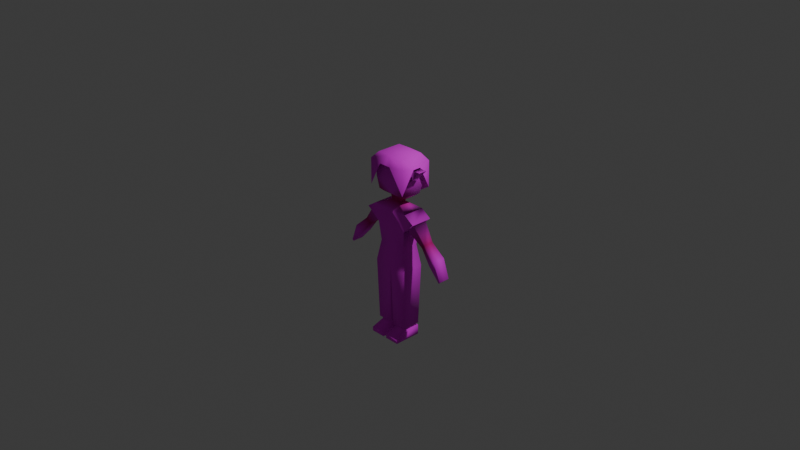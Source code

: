 # Source: ADVael.blend  (saved by Blender 5.0.119; exported with 4.5.12 LTS)
import bpy
from mathutils import Matrix  # noqa: F401  (used for matrix-valued properties, if any)

bpy.ops.wm.read_factory_settings(use_empty=True)
scene = bpy.context.scene
scene.name = 'Scene'

# ---- collections
col_collection = bpy.data.collections.new('Collection'); scene.collection.children.link(col_collection)

# ---- images (referenced by path relative to the original .blend; pixels are not part of the script)
import os
ASSET_DIR = os.environ.get("B2B_ASSET_DIR", "")  # directory of the original .blend (textures are referenced by path, not embedded)
HERE = os.path.dirname(os.path.abspath(__file__))  # packed textures are extracted next to this script under _unpacked/

def load_image(name, relpath, width, height, colorspace="sRGB"):
    """Load a texture the original file referenced (path relative to the .blend, or extracted next to this script)."""
    p = next((c for c in (os.path.join(HERE, relpath), os.path.join(ASSET_DIR, relpath)) if relpath and os.path.exists(c)), "")
    if p:
        img = bpy.data.images.load(p, check_existing=True)
        img.name = name
    else:  # same state as the original file: an image datablock whose file is absent (Cycles renders it pink)
        img = bpy.data.images.new(name, width, height)
        img.source = "FILE"
        img.filepath = "//" + (relpath or name)
    img.colorspace_settings.name = colorspace
    return img
img_vael_png = load_image('Vael.png', 'Vael.png', 1024, 1024, 'sRGB')

# ---- materials (node trees are filled in below, after node groups)
mat_material = bpy.data.materials.new('Material')
mat_material.alpha_threshold = 0.0
mat_material.use_backface_culling_lightprobe_volume = False
mat_material.roughness = 0.5
mat_material.line_color = (0.0, 0.0, 0.0, 1.0)

# ---- material node trees
mat_material.use_nodes = True; mat_material.node_tree.nodes.clear()
_N = mat_material.node_tree.nodes; _L = mat_material.node_tree.links
n0 = _N.new('ShaderNodeOutputMaterial'); n0.name = 'Material Output'; n0.location = (347, 255)
n1 = _N.new('ShaderNodeBsdfPrincipled'); n1.name = 'Principled BSDF'; n1.location = (45, 98)
n1.inputs[2].default_value = 1.0
n2 = _N.new('ShaderNodeTexImage'); n2.name = 'Image Texture'; n2.location = (-474, 217)
n2.image = img_vael_png
n3 = _N.new('ShaderNodeMix'); n3.name = 'Mix'; n3.location = (-158, 173)
n3.data_type = 'RGBA'
n3.blend_type = 'MULTIPLY'
n3.inputs[0].default_value = 1.0
n4 = _N.new('ShaderNodeVertexColor'); n4.name = 'Color Attribute'; n4.location = (-412, -108)
_L.new(n1.outputs[0], n0.inputs[0])
_L.new(n2.outputs[0], n3.inputs[6])
_L.new(n3.outputs[2], n1.inputs[0])
_L.new(n4.outputs[0], n3.inputs[7])
n0.is_active_output = True

# ---- world
world_world = bpy.data.worlds.new('World'); scene.world = world_world
world_world.use_nodes = True; world_world.node_tree.nodes.clear()
_N = world_world.node_tree.nodes; _L = world_world.node_tree.links
n0 = _N.new('ShaderNodeOutputWorld'); n0.name = 'World Output'; n0.location = (200, 100)
n1 = _N.new('ShaderNodeBackground'); n1.name = 'Background'; n1.location = (-200, 100)
n1.inputs[0].default_value = (0.05088, 0.05088, 0.05088, 1.0)
_L.new(n1.outputs[0], n0.inputs[0])
n0.is_active_output = True
world_world.color = (0.05088, 0.05088, 0.05088)
world_world.sun_shadow_jitter_overblur = 0.0

# ---- cameras
cam_camera = bpy.data.cameras.new('Camera')
cam_camera.clip_end = 100.0
cam_camera.ortho_scale = 7.314

# ---- lights
light_light = bpy.data.lights.new('Light', 'POINT')
light_light.energy = 1000.0
light_light.shadow_soft_size = 0.1

# ---- meshes
me_cube = bpy.data.meshes.new('Cube')
me_cube.from_pydata([(-0.8262, 0.4581, -1.969), (-0.7732, 0.6504, 1.889), (-0.7272, -0.5523, 1.881), (-0.7732, -0.1416, 1.889), (-0.7732, 0.2284, 1.889), (-0.6439, 0.3535, -1.04), (-0.6439, -0.3849, -1.04), (-0.559, 0.4897, 2.715), (-0.7732, 0.6504, 2.453), (-0.5353, -0.4082, 2.621), (-0.7272, -0.5523, 2.387), (-0.8462, 0.4695, 0.618), (-0.8462, -0.5009, 0.618), (-0.7732, -0.1416, 2.453), (-0.7732, 0.2284, 2.453), (-0.5657, 0.3085, 1.128), (-0.709, 0.4458, 1.249), (-0.5413, -0.3519, 1.2), (-0.6697, -0.4581, 1.309), (-0.2199, -0.1679, 0.8526), (-0.2199, 0.1364, 0.8526), (-0.5657, 0.1693, 1.128), (-0.5657, -0.2007, 1.128), (-0.2674, -0.2007, 1.128), (-0.2674, 0.1693, 1.128), (-0.2674, 0.3085, 1.128), (-0.2741, -0.3519, 1.2), (-0.8262, -0.4895, -1.969), (-0.8443, 0.285, -0.1172), (-0.8443, -0.3164, -0.1172), (-1.203, 0.3223, 0.2206), (-1.203, -0.3537, 0.2206), (-0.745, 0.4115, -0.2108), (-0.745, -0.4429, -0.2108), (-1.302, -0.5009, 0.3143), (-1.302, 0.4695, 0.3143), (-1.53, 0.1638, -0.7001), (-1.53, -0.1952, -0.7001), (-1.744, -0.2175, -0.4985), (-1.744, 0.1861, -0.4985), (-2.02, 0.2319, -1.3), (-2.02, -0.2634, -1.3), (-2.315, -0.2941, -1.022), (-2.315, 0.2627, -1.022), (-2.564, 0.2319, -1.878), (-2.564, -0.2634, -1.878), (-2.625, -0.2697, -1.82), (-2.625, 0.2383, -1.82), (0.0, -0.4895, -1.969), (0.0, 0.4581, -1.969), (-0.06714, -0.4125, -4.737), (-0.7591, -0.4125, -4.737), (-0.7591, 0.3811, -4.737), (-0.06714, 0.3811, -4.737), (-0.1561, 0.2921, -4.737), (-0.1561, -0.3235, -4.737), (-0.6701, -0.3235, -4.737), (-0.6701, 0.2921, -4.737), (-0.1561, -0.3235, -4.849), (-0.1561, 0.2921, -4.849), (-0.6701, 0.2921, -4.849), (-0.6701, -0.3235, -4.849), (-0.07639, -0.8355, -5.108), (-0.07639, 0.3876, -4.849), (-0.7498, 0.3876, -4.849), (-0.7498, -0.8355, -5.108), (-0.07639, -0.8355, -5.294), (-0.07639, 0.3876, -5.294), (-0.7498, 0.3876, -5.294), (-0.7498, -0.8355, -5.294), (-1.294, -0.1416, 2.453), (-1.294, 0.2284, 2.453), (0.0, -0.3849, -1.04), (0.0, -0.5009, 0.618), (0.0, 0.4115, -0.2108), (0.0, -0.1679, 0.8526), (0.0, -0.2007, 1.128), (0.0, 0.2284, 2.715), (0.0, -0.4082, 2.621), (0.0, 0.6504, 2.453), (0.0, 0.6504, 1.889), (0.0, 0.3085, 1.128), (0.0, -0.4581, 1.309), (0.0, -0.4429, -0.2108), (0.0, 0.3535, -1.04), (0.0, 0.4695, 0.618), (0.0, 0.1364, 0.8526), (0.0, 0.1693, 1.128), (0.0, -0.1416, 2.715), (0.0, -0.5523, 2.387), (0.0, 0.4897, 2.715), (0.0, -0.5523, 1.881), (0.0, 0.4457, 1.249), (0.0, -0.3519, 1.2), (-0.6235, -0.5064, 2.928), (-0.9014, -0.6841, 2.632), (-0.9014, 0.7709, 2.632), (-0.6235, 0.5859, 2.928), (-0.2674, -0.7775, 2.585), (-0.2674, 0.8643, 2.585), (-0.9014, -0.6841, 1.483), (-0.9014, 0.7709, 1.483), (-0.9674, -0.1416, 2.497), (-0.9674, 0.2284, 2.497), (-0.2674, 0.8643, 1.084), (0.0, -0.529, 2.932), (0.0, 0.8643, 2.585), (0.0, -0.7775, 2.585), (0.0, 0.6085, 2.932), (0.0, 0.8643, 1.084), (0.8262, 0.4581, -1.969), (0.7732, 0.6504, 1.889), (0.7272, -0.5523, 1.881), (0.7732, -0.1416, 1.889), (0.7732, 0.2284, 1.889), (0.6439, 0.3535, -1.04), (0.6439, -0.3849, -1.04), (0.559, 0.4897, 2.715), (0.7732, 0.6504, 2.453), (0.5353, -0.4082, 2.621), (0.7272, -0.5523, 2.387), (0.8462, 0.4695, 0.618), (0.8462, -0.5009, 0.618), (0.7732, -0.1416, 2.453), (0.7732, 0.2284, 2.453), (0.5657, 0.3085, 1.128), (0.709, 0.4458, 1.249), (0.5413, -0.3519, 1.2), (0.6697, -0.4581, 1.309), (0.2199, -0.1679, 0.8526), (0.2199, 0.1364, 0.8526), (0.5657, 0.1693, 1.128), (0.5657, -0.2007, 1.128), (0.2674, -0.2007, 1.128), (0.2674, 0.1693, 1.128), (0.2674, 0.3085, 1.128), (0.2741, -0.3519, 1.2), (0.8262, -0.4895, -1.969), (0.8443, 0.285, -0.1172), (0.8443, -0.3164, -0.1172), (1.203, 0.3223, 0.2206), (1.203, -0.3537, 0.2206), (0.745, 0.4115, -0.2108), (0.745, -0.4429, -0.2108), (1.302, -0.5009, 0.3143), (1.302, 0.4695, 0.3143), (1.53, 0.1638, -0.7001), (1.53, -0.1952, -0.7001), (1.744, -0.2175, -0.4985), (1.744, 0.1861, -0.4985), (2.02, 0.2319, -1.3), (2.02, -0.2634, -1.3), (2.315, -0.2941, -1.022), (2.315, 0.2627, -1.022), (2.564, 0.2319, -1.878), (2.564, -0.2634, -1.878), (2.625, -0.2697, -1.82), (2.625, 0.2383, -1.82), (0.06714, -0.4125, -4.737), (0.7591, -0.4125, -4.737), (0.7591, 0.3811, -4.737), (0.06714, 0.3811, -4.737), (0.1561, 0.2921, -4.737), (0.1561, -0.3235, -4.737), (0.6701, -0.3235, -4.737), (0.6701, 0.2921, -4.737), (0.1561, -0.3235, -4.849), (0.1561, 0.2921, -4.849), (0.6701, 0.2921, -4.849), (0.6701, -0.3235, -4.849), (0.07639, -0.8355, -5.108), (0.07639, 0.3876, -4.849), (0.7498, 0.3876, -4.849), (0.7498, -0.8355, -5.108), (0.07639, -0.8355, -5.294), (0.07639, 0.3876, -5.294), (0.7498, 0.3876, -5.294), (0.7498, -0.8355, -5.294), (1.294, -0.1416, 2.453), (1.294, 0.2284, 2.453), (0.6235, -0.5064, 2.928), (0.9014, -0.6841, 2.632), (0.9014, 0.7709, 2.632), (0.6235, 0.5859, 2.928), (0.2674, -0.7775, 2.585), (0.2674, 0.8643, 2.585), (0.9014, -0.6841, 1.483), (0.9014, 0.7709, 1.483), (0.9674, -0.1416, 2.497), (0.9674, 0.2284, 2.497), (0.2674, 0.8643, 1.084)], [], [(23, 24, 20, 19), (7, 90, 79, 8), (4, 14, 8, 1), (35, 32, 11), (11, 12, 34, 35), (2, 10, 13, 3), (3, 13, 70), (6, 5, 0, 27), (7, 9, 78, 88, 77, 90), (19, 20, 11, 12), (21, 22, 17, 18, 16, 15), (28, 30, 39, 36), (33, 12, 34), (74, 84, 5, 32), (85, 74, 32, 11), (27, 0, 52, 51), (33, 32, 5, 6), (86, 85, 11, 20), (17, 26, 93, 82, 18), (2, 18, 82, 91), (25, 15, 16, 92, 81), (16, 1, 80, 92), (23, 22, 21, 24), (22, 23, 26, 17), (15, 25, 24, 21), (1, 8, 79, 80), (7, 8, 14, 13, 10, 9), (28, 29, 33, 32), (31, 30, 35, 34), (30, 28, 32, 35), (29, 31, 34, 33), (38, 37, 41, 42), (29, 28, 36, 37), (31, 29, 37, 38), (30, 31, 38, 39), (40, 43, 47, 44), (39, 38, 42, 43), (36, 39, 43, 40), (37, 36, 40, 41), (47, 46, 45, 44), (41, 40, 44, 45), (42, 41, 45, 46), (43, 42, 46, 47), (87, 86, 20, 24), (55, 56, 61, 58), (0, 49, 53, 52), (48, 27, 51, 50), (49, 48, 50, 53), (53, 50, 55, 54), (50, 51, 56, 55), (51, 52, 57, 56), (52, 53, 54, 57), (60, 59, 63, 64), (54, 55, 58, 59), (56, 57, 60, 61), (57, 54, 59, 60), (62, 65, 69, 66), (58, 61, 65, 62), (59, 58, 62, 63), (61, 60, 64, 65), (67, 66, 69, 68), (63, 62, 66, 67), (65, 64, 68, 69), (64, 63, 67, 68), (14, 13, 70, 71), (4, 3, 70, 71), (14, 4, 71), (23, 76, 93, 26), (6, 72, 83, 33), (33, 83, 73, 12), (25, 81, 87, 24), (19, 75, 76, 23), (12, 73, 75, 19), (72, 6, 27, 48), (84, 49, 0, 5), (9, 10, 89, 78), (10, 2, 91, 89), (4, 1, 16, 18, 2, 3), (94, 95, 98, 107, 105), (97, 108, 106, 99, 96), (96, 99, 106, 109, 104, 101), (97, 96, 103, 102, 95, 94), (95, 100, 98), (97, 94, 105, 108), (103, 96, 101), (95, 102, 100), (133, 129, 130, 134), (117, 118, 79, 90), (114, 111, 118, 124), (145, 121, 142), (121, 145, 144, 122), (112, 113, 123, 120), (113, 178, 123), (116, 137, 110, 115), (117, 90, 77, 88, 78, 119), (129, 122, 121, 130), (131, 125, 126, 128, 127, 132), (138, 146, 149, 140), (143, 144, 122), (74, 142, 115, 84), (85, 121, 142, 74), (137, 159, 160, 110), (143, 116, 115, 142), (86, 130, 121, 85), (127, 128, 82, 93, 136), (112, 91, 82, 128), (135, 81, 92, 126, 125), (126, 92, 80, 111), (133, 134, 131, 132), (132, 127, 136, 133), (125, 131, 134, 135), (111, 80, 79, 118), (117, 119, 120, 123, 124, 118), (138, 142, 143, 139), (141, 144, 145, 140), (140, 145, 142, 138), (139, 143, 144, 141), (148, 152, 151, 147), (139, 147, 146, 138), (141, 148, 147, 139), (140, 149, 148, 141), (150, 154, 157, 153), (149, 153, 152, 148), (146, 150, 153, 149), (147, 151, 150, 146), (157, 154, 155, 156), (151, 155, 154, 150), (152, 156, 155, 151), (153, 157, 156, 152), (87, 134, 130, 86), (163, 166, 169, 164), (110, 160, 161, 49), (48, 158, 159, 137), (49, 161, 158, 48), (161, 162, 163, 158), (158, 163, 164, 159), (159, 164, 165, 160), (160, 165, 162, 161), (168, 172, 171, 167), (162, 167, 166, 163), (164, 169, 168, 165), (165, 168, 167, 162), (170, 174, 177, 173), (166, 170, 173, 169), (167, 171, 170, 166), (169, 173, 172, 168), (175, 176, 177, 174), (171, 175, 174, 170), (173, 177, 176, 172), (172, 176, 175, 171), (124, 179, 178, 123), (114, 179, 178, 113), (124, 179, 114), (133, 136, 93, 76), (116, 143, 83, 72), (143, 122, 73, 83), (135, 134, 87, 81), (129, 133, 76, 75), (122, 129, 75, 73), (72, 48, 137, 116), (84, 115, 110, 49), (119, 78, 89, 120), (120, 89, 91, 112), (114, 113, 112, 128, 126, 111), (180, 105, 107, 184, 181), (183, 182, 185, 106, 108), (182, 187, 190, 109, 106, 185), (183, 180, 181, 188, 189, 182), (181, 184, 186), (183, 108, 105, 180), (189, 187, 182), (181, 186, 188)])
me_cube.polygons.foreach_set('use_smooth', [True] * 172)
_uv = me_cube.uv_layers.new(name='UVMap')
_uv.uv.foreach_set('vector', [0.08372, 0.4557, 0.08916, 0.4596, 0.08916, 0.4596, 0.08916, 0.4596, 0.08916, 0.4596, 0.08916, 0.4596, 0.08916, 0.4596, 0.08916, 0.4596, 0.08916, 0.4596, 0.08916, 0.4596, 0.08916, 0.4596, 0.08916, 0.4596, 0.6711, 0.8735, 0.5877, 0.7944, 0.6028, 0.9188, 0.5894, 0.7886, 0.5894, 0.6432, 0.6714, 0.6432, 0.6714, 0.7886, 0.08916, 0.4596, 0.08916, 0.4596, 0.08916, 0.4596, 0.08916, 0.4596, 0.08916, 0.4596, 0.08916, 0.4596, 0.08916, 0.4596, 0.5701, 0.7421, 0.4595, 0.7421, 0.4439, 0.6003, 0.5858, 0.6003, 0.6872, 0.791, 0.6872, 0.9246, 0.6035, 0.9246, 0.6035, 0.8855, 0.6035, 0.8301, 0.6035, 0.791, 0.5765, 0.6271, 0.5765, 0.5815, 0.6767, 0.5316, 0.6767, 0.6769, 0.08916, 0.4596, 0.08372, 0.4557, 0.08372, 0.4557, 0.08916, 0.4596, 0.08916, 0.4596, 0.08916, 0.4596, 0.08916, 0.4596, 0.08916, 0.4596, 0.08916, 0.4596, 0.08916, 0.4596, 0.3858, 0.8789, 0.4658, 0.9754, 0.3858, 0.9938, 0.4761, 0.7944, 0.4761, 0.67, 0.5725, 0.67, 0.5877, 0.7944, 0.4761, 0.9188, 0.4761, 0.7944, 0.5877, 0.7944, 0.6028, 0.9188, 0.4585, 0.3539, 0.3853, 0.3539, 0.3912, 0.1399, 0.4525, 0.1399, 0.5788, 0.8671, 0.4509, 0.8671, 0.4595, 0.7421, 0.5701, 0.7421, 0.5438, 0.5777, 0.5508, 0.5171, 0.6767, 0.5316, 0.5765, 0.5815, 0.1542, 0.5045, 0.2512, 0.5045, 0.3382, 0.5045, 0.3382, 0.5536, 0.1075, 0.5536, 0.08669, 0.7402, 0.1075, 0.5536, 0.3382, 0.5536, 0.3382, 0.7402, 0.08916, 0.4596, 0.08916, 0.4596, 0.08916, 0.4596, 0.08916, 0.4596, 0.08916, 0.4596, 0.08916, 0.4596, 0.08916, 0.4596, 0.08916, 0.4596, 0.08916, 0.4596, 0.08372, 0.4557, 0.08372, 0.4557, 0.08916, 0.4596, 0.08916, 0.4596, 0.08372, 0.4557, 0.08372, 0.4557, 0.08372, 0.4557, 0.08372, 0.4557, 0.08916, 0.4596, 0.08916, 0.4596, 0.08916, 0.4596, 0.08916, 0.4596, 0.08916, 0.4596, 0.08916, 0.4596, 0.08916, 0.4596, 0.08916, 0.4596, 0.756, 0.9284, 0.7319, 0.8778, 0.7951, 0.8778, 0.8505, 0.8778, 0.9137, 0.8778, 0.8897, 0.9284, 0.4425, 0.7859, 0.5325, 0.7859, 0.5515, 0.8063, 0.4235, 0.8063, 0.3976, 0.5671, 0.4988, 0.5671, 0.5209, 0.5875, 0.3756, 0.5875, 0.4601, 0.7437, 0.534, 0.7437, 0.5529, 0.7641, 0.438, 0.7641, 0.5762, 0.742, 0.6501, 0.742, 0.6722, 0.7625, 0.5572, 0.7625, 0.08916, 0.4596, 0.08916, 0.4596, 0.08916, 0.4596, 0.08916, 0.4596, 0.08916, 0.4596, 0.08916, 0.4596, 0.08916, 0.4596, 0.08916, 0.4596, 0.08916, 0.4596, 0.08916, 0.4596, 0.08916, 0.4596, 0.08916, 0.4596, 0.08916, 0.4596, 0.08916, 0.4596, 0.08916, 0.4596, 0.08916, 0.4596, 0.08916, 0.4596, 0.08916, 0.4596, 0.08916, 0.4596, 0.08916, 0.4596, 0.08916, 0.4596, 0.08916, 0.4596, 0.08916, 0.4596, 0.08916, 0.4596, 0.08916, 0.4596, 0.08916, 0.4596, 0.08916, 0.4596, 0.08916, 0.4596, 0.08916, 0.4596, 0.08916, 0.4596, 0.08916, 0.4596, 0.08916, 0.4596, 0.08916, 0.4596, 0.08916, 0.4596, 0.08916, 0.4596, 0.08916, 0.4596, 0.08916, 0.4596, 0.08916, 0.4596, 0.08916, 0.4596, 0.08916, 0.4596, 0.08916, 0.4596, 0.08916, 0.4596, 0.08916, 0.4596, 0.08916, 0.4596, 0.08916, 0.4596, 0.08916, 0.4596, 0.08916, 0.4596, 0.08916, 0.4596, 0.08916, 0.4596, 0.08916, 0.4596, 0.08916, 0.4596, 0.08916, 0.4596, 0.08916, 0.4596, 0.08916, 0.4596, 0.08916, 0.4596, 0.08916, 0.4596, 0.5966, 0.3539, 0.5328, 0.3539, 0.5379, 0.1399, 0.5914, 0.1399, 0.661, 0.3539, 0.5971, 0.3539, 0.6023, 0.1399, 0.6558, 0.1399, 0.5322, 0.3539, 0.459, 0.3539, 0.465, 0.1399, 0.5263, 0.1399, 0.2853, 0.5361, 0.2853, 0.6549, 0.272, 0.6416, 0.272, 0.5494, 0.2853, 0.656, 0.2853, 0.7596, 0.272, 0.7463, 0.272, 0.6693, 0.272, 0.5351, 0.272, 0.4162, 0.2853, 0.4295, 0.2853, 0.5217, 0.516, 0.7794, 0.516, 0.6758, 0.5293, 0.6891, 0.5293, 0.7661, 0.516, 0.8693, 0.516, 0.7923, 0.5303, 0.7804, 0.5303, 0.8813, 0.08916, 0.4596, 0.08916, 0.4596, 0.08916, 0.4596, 0.08916, 0.4596, 0.08916, 0.4596, 0.08916, 0.4596, 0.08916, 0.4596, 0.08916, 0.4596, 0.08916, 0.4596, 0.08916, 0.4596, 0.08916, 0.4596, 0.08916, 0.4596, 0.276, 0.1846, 0.276, 0.1846, 0.276, 0.1846, 0.276, 0.1846, 0.276, 0.1846, 0.276, 0.1846, 0.276, 0.1846, 0.276, 0.1846, 0.276, 0.1846, 0.276, 0.1846, 0.276, 0.1846, 0.276, 0.1846, 0.276, 0.1846, 0.276, 0.1846, 0.276, 0.1846, 0.276, 0.1846, 0.276, 0.1846, 0.276, 0.1846, 0.276, 0.1846, 0.276, 0.1846, 0.276, 0.1846, 0.276, 0.1846, 0.276, 0.1846, 0.276, 0.1846, 0.276, 0.1846, 0.276, 0.1846, 0.276, 0.1846, 0.276, 0.1846, 0.276, 0.1846, 0.276, 0.1846, 0.276, 0.1846, 0.276, 0.1846, 0.08916, 0.4596, 0.08916, 0.4596, 0.08916, 0.4596, 0.08916, 0.4596, 0.08916, 0.4596, 0.08916, 0.4596, 0.08916, 0.4596, 0.08916, 0.4596, 0.08916, 0.4596, 0.08916, 0.4596, 0.08916, 0.4596, 0.08372, 0.4557, 0.08372, 0.4557, 0.08372, 0.4557, 0.08372, 0.4557, 0.4894, 0.7032, 0.5858, 0.7032, 0.5858, 0.8276, 0.4743, 0.8276, 0.4743, 0.8276, 0.5858, 0.8276, 0.5858, 0.952, 0.4591, 0.952, 0.08916, 0.4596, 0.08916, 0.4596, 0.08916, 0.4596, 0.08916, 0.4596, 0.08916, 0.4596, 0.08916, 0.4596, 0.08372, 0.4557, 0.08372, 0.4557, 0.6767, 0.6769, 0.5508, 0.6914, 0.5438, 0.6308, 0.5765, 0.6271, 0.5858, 0.7032, 0.4894, 0.7032, 0.4621, 0.5632, 0.5858, 0.5632, 0.4761, 0.67, 0.4761, 0.53, 0.5998, 0.53, 0.5725, 0.67, 0.1564, 0.9916, 0.08669, 0.903, 0.3382, 0.903, 0.3382, 0.9916, 0.08669, 0.903, 0.08669, 0.7402, 0.3382, 0.7402, 0.3382, 0.903, 0.08916, 0.4596, 0.08916, 0.4596, 0.08916, 0.4596, 0.08916, 0.4596, 0.08916, 0.4596, 0.08916, 0.4596, 0.858, 0.9008, 0.9086, 0.9514, 0.7836, 0.9514, 0.7836, 0.9514, 0.7847, 0.9008, 0.858, 0.6199, 0.7847, 0.6199, 0.7836, 0.5693, 0.7836, 0.5693, 0.9086, 0.5693, 0.9086, 0.5693, 0.7836, 0.5693, 0.7836, 0.5693, 0.7836, 0.5693, 0.7836, 0.5693, 0.9086, 0.5693, 0.858, 0.6199, 0.9086, 0.5693, 0.9086, 0.7021, 0.9086, 0.8186, 0.9086, 0.9514, 0.858, 0.9008, 0.9086, 0.9514, 0.9086, 0.9514, 0.7836, 0.9514, 0.858, 0.6199, 0.858, 0.9008, 0.7847, 0.9008, 0.7847, 0.6199, 0.9086, 0.7021, 0.9086, 0.5693, 0.9086, 0.5693, 0.9086, 0.9514, 0.9086, 0.8186, 0.9086, 0.9514, 0.08372, 0.4557, 0.08916, 0.4596, 0.08916, 0.4596, 0.08916, 0.4596, 0.08916, 0.4596, 0.08916, 0.4596, 0.08916, 0.4596, 0.08916, 0.4596, 0.08916, 0.4596, 0.08916, 0.4596, 0.08916, 0.4596, 0.08916, 0.4596, 0.6711, 0.8735, 0.6028, 0.9188, 0.5877, 0.7944, 0.5894, 0.7886, 0.6714, 0.7886, 0.6714, 0.6432, 0.5894, 0.6432, 0.08916, 0.4596, 0.08916, 0.4596, 0.08916, 0.4596, 0.08916, 0.4596, 0.08916, 0.4596, 0.08916, 0.4596, 0.08916, 0.4596, 0.5701, 0.7421, 0.5858, 0.6003, 0.4439, 0.6003, 0.4595, 0.7421, 0.6872, 0.791, 0.6035, 0.791, 0.6035, 0.8301, 0.6035, 0.8855, 0.6035, 0.9246, 0.6872, 0.9246, 0.5765, 0.6271, 0.6767, 0.6769, 0.6767, 0.5316, 0.5765, 0.5815, 0.08916, 0.4596, 0.08916, 0.4596, 0.08916, 0.4596, 0.08916, 0.4596, 0.08372, 0.4557, 0.08372, 0.4557, 0.08916, 0.4596, 0.08916, 0.4596, 0.08916, 0.4596, 0.08916, 0.4596, 0.3858, 0.8789, 0.3858, 0.9938, 0.4658, 0.9754, 0.4761, 0.7944, 0.5877, 0.7944, 0.5725, 0.67, 0.4761, 0.67, 0.4761, 0.9188, 0.6028, 0.9188, 0.5877, 0.7944, 0.4761, 0.7944, 0.4585, 0.3539, 0.4525, 0.1399, 0.3912, 0.1399, 0.3853, 0.3539, 0.5788, 0.8671, 0.5701, 0.7421, 0.4595, 0.7421, 0.4509, 0.8671, 0.5438, 0.5777, 0.5765, 0.5815, 0.6767, 0.5316, 0.5508, 0.5171, 0.1542, 0.5045, 0.1075, 0.5536, 0.3382, 0.5536, 0.3382, 0.5045, 0.2512, 0.5045, 0.08669, 0.7402, 0.3382, 0.7402, 0.3382, 0.5536, 0.1075, 0.5536, 0.08916, 0.4596, 0.08916, 0.4596, 0.08916, 0.4596, 0.08916, 0.4596, 0.08916, 0.4596, 0.08916, 0.4596, 0.08916, 0.4596, 0.08916, 0.4596, 0.08916, 0.4596, 0.08372, 0.4557, 0.08916, 0.4596, 0.08916, 0.4596, 0.08372, 0.4557, 0.08372, 0.4557, 0.08372, 0.4557, 0.08372, 0.4557, 0.08372, 0.4557, 0.08916, 0.4596, 0.08916, 0.4596, 0.08916, 0.4596, 0.08916, 0.4596, 0.08916, 0.4596, 0.08916, 0.4596, 0.08916, 0.4596, 0.08916, 0.4596, 0.756, 0.9284, 0.8897, 0.9284, 0.9137, 0.8778, 0.8505, 0.8778, 0.7951, 0.8778, 0.7319, 0.8778, 0.4425, 0.7859, 0.4235, 0.8063, 0.5515, 0.8063, 0.5325, 0.7859, 0.3976, 0.5671, 0.3756, 0.5875, 0.5209, 0.5875, 0.4988, 0.5671, 0.4601, 0.7437, 0.438, 0.7641, 0.5529, 0.7641, 0.534, 0.7437, 0.5762, 0.742, 0.5572, 0.7625, 0.6722, 0.7625, 0.6501, 0.742, 0.08916, 0.4596, 0.08916, 0.4596, 0.08916, 0.4596, 0.08916, 0.4596, 0.08916, 0.4596, 0.08916, 0.4596, 0.08916, 0.4596, 0.08916, 0.4596, 0.08916, 0.4596, 0.08916, 0.4596, 0.08916, 0.4596, 0.08916, 0.4596, 0.08916, 0.4596, 0.08916, 0.4596, 0.08916, 0.4596, 0.08916, 0.4596, 0.08916, 0.4596, 0.08916, 0.4596, 0.08916, 0.4596, 0.08916, 0.4596, 0.08916, 0.4596, 0.08916, 0.4596, 0.08916, 0.4596, 0.08916, 0.4596, 0.08916, 0.4596, 0.08916, 0.4596, 0.08916, 0.4596, 0.08916, 0.4596, 0.08916, 0.4596, 0.08916, 0.4596, 0.08916, 0.4596, 0.08916, 0.4596, 0.08916, 0.4596, 0.08916, 0.4596, 0.08916, 0.4596, 0.08916, 0.4596, 0.08916, 0.4596, 0.08916, 0.4596, 0.08916, 0.4596, 0.08916, 0.4596, 0.08916, 0.4596, 0.08916, 0.4596, 0.08916, 0.4596, 0.08916, 0.4596, 0.08916, 0.4596, 0.08916, 0.4596, 0.08916, 0.4596, 0.08916, 0.4596, 0.08916, 0.4596, 0.08916, 0.4596, 0.08916, 0.4596, 0.08916, 0.4596, 0.08916, 0.4596, 0.08916, 0.4596, 0.08916, 0.4596, 0.08916, 0.4596, 0.5966, 0.3539, 0.5914, 0.1399, 0.5379, 0.1399, 0.5328, 0.3539, 0.661, 0.3539, 0.6558, 0.1399, 0.6023, 0.1399, 0.5971, 0.3539, 0.5322, 0.3539, 0.5263, 0.1399, 0.465, 0.1399, 0.459, 0.3539, 0.2853, 0.5361, 0.272, 0.5494, 0.272, 0.6416, 0.2853, 0.6549, 0.2853, 0.656, 0.272, 0.6693, 0.272, 0.7463, 0.2853, 0.7596, 0.272, 0.5351, 0.2853, 0.5217, 0.2853, 0.4295, 0.272, 0.4162, 0.516, 0.7794, 0.5293, 0.7661, 0.5293, 0.6891, 0.516, 0.6758, 0.516, 0.8693, 0.5303, 0.8813, 0.5303, 0.7804, 0.516, 0.7923, 0.08916, 0.4596, 0.08916, 0.4596, 0.08916, 0.4596, 0.08916, 0.4596, 0.08916, 0.4596, 0.08916, 0.4596, 0.08916, 0.4596, 0.08916, 0.4596, 0.08916, 0.4596, 0.08916, 0.4596, 0.08916, 0.4596, 0.08916, 0.4596, 0.276, 0.1846, 0.276, 0.1846, 0.276, 0.1846, 0.276, 0.1846, 0.276, 0.1846, 0.276, 0.1846, 0.276, 0.1846, 0.276, 0.1846, 0.276, 0.1846, 0.276, 0.1846, 0.276, 0.1846, 0.276, 0.1846, 0.276, 0.1846, 0.276, 0.1846, 0.276, 0.1846, 0.276, 0.1846, 0.276, 0.1846, 0.276, 0.1846, 0.276, 0.1846, 0.276, 0.1846, 0.276, 0.1846, 0.276, 0.1846, 0.276, 0.1846, 0.276, 0.1846, 0.276, 0.1846, 0.276, 0.1846, 0.276, 0.1846, 0.276, 0.1846, 0.276, 0.1846, 0.276, 0.1846, 0.276, 0.1846, 0.276, 0.1846, 0.08916, 0.4596, 0.08916, 0.4596, 0.08916, 0.4596, 0.08916, 0.4596, 0.08916, 0.4596, 0.08916, 0.4596, 0.08916, 0.4596, 0.08916, 0.4596, 0.08916, 0.4596, 0.08916, 0.4596, 0.08916, 0.4596, 0.08372, 0.4557, 0.08372, 0.4557, 0.08372, 0.4557, 0.08372, 0.4557, 0.4894, 0.7032, 0.4743, 0.8276, 0.5858, 0.8276, 0.5858, 0.7032, 0.4743, 0.8276, 0.4591, 0.952, 0.5858, 0.952, 0.5858, 0.8276, 0.08916, 0.4596, 0.08916, 0.4596, 0.08916, 0.4596, 0.08916, 0.4596, 0.08916, 0.4596, 0.08372, 0.4557, 0.08372, 0.4557, 0.08916, 0.4596, 0.6767, 0.6769, 0.5765, 0.6271, 0.5438, 0.6308, 0.5508, 0.6914, 0.5858, 0.7032, 0.5858, 0.5632, 0.4621, 0.5632, 0.4894, 0.7032, 0.4761, 0.67, 0.5725, 0.67, 0.5998, 0.53, 0.4761, 0.53, 0.1564, 0.9916, 0.3382, 0.9916, 0.3382, 0.903, 0.08669, 0.903, 0.08669, 0.903, 0.3382, 0.903, 0.3382, 0.7402, 0.08669, 0.7402, 0.08916, 0.4596, 0.08916, 0.4596, 0.08916, 0.4596, 0.08916, 0.4596, 0.08916, 0.4596, 0.08916, 0.4596, 0.858, 0.9008, 0.7847, 0.9008, 0.7836, 0.9514, 0.7836, 0.9514, 0.9086, 0.9514, 0.858, 0.6199, 0.9086, 0.5693, 0.7836, 0.5693, 0.7836, 0.5693, 0.7847, 0.6199, 0.9086, 0.5693, 0.9086, 0.5693, 0.7836, 0.5693, 0.7836, 0.5693, 0.7836, 0.5693, 0.7836, 0.5693, 0.858, 0.6199, 0.858, 0.9008, 0.9086, 0.9514, 0.9086, 0.8186, 0.9086, 0.7021, 0.9086, 0.5693, 0.9086, 0.9514, 0.7836, 0.9514, 0.9086, 0.9514, 0.858, 0.6199, 0.7847, 0.6199, 0.7847, 0.9008, 0.858, 0.9008, 0.9086, 0.7021, 0.9086, 0.5693, 0.9086, 0.5693, 0.9086, 0.9514, 0.9086, 0.9514, 0.9086, 0.8186])
_ca = me_cube.color_attributes.new('Attribute', 'BYTE_COLOR', 'CORNER')
_ca.data.foreach_set('color', [0.5711, 0.3663, 0.2159, 1.0, 0.5711, 0.3663, 0.2159, 1.0, 0.5711, 0.3663, 0.2159, 1.0, 0.5711, 0.3663, 0.2159, 1.0, 1.0, 1.0, 1.0, 1.0, 1.0, 1.0, 1.0, 1.0, 1.0, 1.0, 1.0, 1.0, 1.0, 1.0, 1.0, 1.0, 1.0, 1.0, 1.0, 1.0, 1.0, 1.0, 1.0, 1.0, 1.0, 1.0, 1.0, 1.0, 1.0, 1.0, 1.0, 1.0, 1.0, 1.0, 1.0, 1.0, 1.0, 1.0, 1.0, 1.0, 1.0, 1.0, 1.0, 1.0, 1.0, 1.0, 1.0, 1.0, 1.0, 1.0, 1.0, 1.0, 1.0, 1.0, 1.0, 1.0, 1.0, 1.0, 1.0, 1.0, 1.0, 1.0, 1.0, 1.0, 1.0, 1.0, 1.0, 1.0, 1.0, 1.0, 1.0, 1.0, 1.0, 1.0, 1.0, 1.0, 1.0, 1.0, 1.0, 1.0, 1.0, 1.0, 1.0, 1.0, 1.0, 1.0, 1.0, 1.0, 1.0, 1.0, 1.0, 1.0, 1.0, 1.0, 1.0, 1.0, 1.0, 1.0, 1.0, 1.0, 1.0, 1.0, 1.0, 1.0, 1.0, 1.0, 1.0, 1.0, 1.0, 1.0, 1.0, 1.0, 1.0, 1.0, 1.0, 1.0, 1.0, 1.0, 1.0, 1.0, 1.0, 1.0, 1.0, 1.0, 1.0, 1.0, 1.0, 1.0, 0.5711, 0.3663, 0.2159, 1.0, 0.5711, 0.3663, 0.2159, 1.0, 1.0, 1.0, 1.0, 1.0, 1.0, 1.0, 1.0, 1.0, 0.7529, 0.6376, 0.5333, 1.0, 0.5841, 0.3864, 0.2423, 1.0, 0.5711, 0.3663, 0.2159, 1.0, 0.5711, 0.3663, 0.2159, 1.0, 1.0, 1.0, 1.0, 1.0, 1.0, 0.9911, 0.9911, 1.0, 1.0, 1.0, 1.0, 1.0, 1.0, 1.0, 1.0, 1.0, 0.5711, 0.3663, 0.2159, 1.0, 0.5711, 0.3663, 0.2159, 1.0, 1.0, 1.0, 1.0, 1.0, 1.0, 1.0, 1.0, 1.0, 1.0, 1.0, 1.0, 1.0, 1.0, 1.0, 1.0, 1.0, 1.0, 1.0, 1.0, 1.0, 1.0, 1.0, 1.0, 1.0, 1.0, 1.0, 1.0, 1.0, 1.0, 1.0, 1.0, 1.0, 1.0, 1.0, 1.0, 1.0, 1.0, 1.0, 1.0, 1.0, 1.0, 1.0, 1.0, 1.0, 1.0, 1.0, 1.0, 1.0, 1.0, 1.0, 1.0, 1.0, 1.0, 1.0, 1.0, 1.0, 1.0, 1.0, 1.0, 1.0, 1.0, 1.0, 1.0, 1.0, 1.0, 1.0, 1.0, 1.0, 1.0, 1.0, 1.0, 1.0, 1.0, 1.0, 1.0, 1.0, 0.5711, 0.3663, 0.2159, 1.0, 1.0, 1.0, 1.0, 1.0, 1.0, 1.0, 1.0, 1.0, 0.5711, 0.3663, 0.2159, 1.0, 0.5711, 0.3663, 0.2159, 1.0, 0.5906, 0.3968, 0.2502, 1.0, 1.0, 1.0, 1.0, 1.0, 1.0, 1.0, 1.0, 1.0, 0.5711, 0.3663, 0.2159, 1.0, 1.0, 1.0, 1.0, 1.0, 0.5711, 0.3663, 0.2159, 1.0, 1.0, 1.0, 1.0, 1.0, 1.0, 1.0, 1.0, 1.0, 0.5711, 0.3663, 0.2159, 1.0, 1.0, 0.9911, 0.9911, 1.0, 1.0, 1.0, 1.0, 1.0, 1.0, 1.0, 1.0, 1.0, 0.5711, 0.3663, 0.2159, 1.0, 1.0, 1.0, 1.0, 1.0, 1.0, 1.0, 1.0, 1.0, 1.0, 1.0, 1.0, 1.0, 1.0, 1.0, 1.0, 1.0, 0.5711, 0.3663, 0.2159, 1.0, 0.5841, 0.3864, 0.2423, 1.0, 0.7529, 0.6376, 0.5333, 1.0, 0.5711, 0.3663, 0.2159, 1.0, 0.5841, 0.3864, 0.2423, 1.0, 0.5711, 0.3663, 0.2159, 1.0, 0.5906, 0.3968, 0.2502, 1.0, 0.5711, 0.3663, 0.2159, 1.0, 1.0, 0.9911, 0.9911, 1.0, 0.5711, 0.3663, 0.2159, 1.0, 0.5711, 0.3663, 0.2159, 1.0, 0.7529, 0.6376, 0.5333, 1.0, 1.0, 1.0, 1.0, 1.0, 1.0, 1.0, 1.0, 1.0, 1.0, 1.0, 1.0, 1.0, 1.0, 1.0, 1.0, 1.0, 1.0, 1.0, 1.0, 1.0, 1.0, 1.0, 1.0, 1.0, 1.0, 1.0, 1.0, 1.0, 1.0, 1.0, 1.0, 1.0, 1.0, 1.0, 1.0, 1.0, 1.0, 1.0, 1.0, 1.0, 1.0, 1.0, 1.0, 1.0, 1.0, 1.0, 1.0, 1.0, 1.0, 1.0, 1.0, 1.0, 1.0, 1.0, 1.0, 1.0, 1.0, 1.0, 1.0, 1.0, 1.0, 1.0, 1.0, 1.0, 1.0, 1.0, 1.0, 1.0, 1.0, 1.0, 1.0, 1.0, 1.0, 1.0, 1.0, 1.0, 1.0, 1.0, 1.0, 1.0, 1.0, 1.0, 1.0, 1.0, 1.0, 1.0, 1.0, 1.0, 1.0, 1.0, 1.0, 1.0, 1.0, 1.0, 1.0, 1.0, 1.0, 1.0, 1.0, 1.0, 1.0, 1.0, 1.0, 1.0, 0.5711, 0.3663, 0.2159, 1.0, 0.5711, 0.3663, 0.2159, 1.0, 1.0, 1.0, 1.0, 1.0, 1.0, 1.0, 1.0, 1.0, 1.0, 1.0, 1.0, 1.0, 1.0, 1.0, 1.0, 1.0, 0.5711, 0.3663, 0.2159, 1.0, 0.5711, 0.3663, 0.2159, 1.0, 1.0, 1.0, 1.0, 1.0, 1.0, 1.0, 1.0, 1.0, 0.5711, 0.3663, 0.2159, 1.0, 0.5711, 0.3663, 0.2159, 1.0, 1.0, 1.0, 1.0, 1.0, 1.0, 1.0, 1.0, 1.0, 0.5711, 0.3663, 0.2159, 1.0, 0.5711, 0.3663, 0.2159, 1.0, 1.0, 1.0, 1.0, 1.0, 1.0, 1.0, 1.0, 1.0, 1.0, 1.0, 1.0, 1.0, 1.0, 1.0, 1.0, 1.0, 0.5711, 0.3663, 0.2159, 1.0, 0.5711, 0.3663, 0.2159, 1.0, 1.0, 1.0, 1.0, 1.0, 1.0, 1.0, 1.0, 1.0, 0.5711, 0.3663, 0.2159, 1.0, 0.5711, 0.3663, 0.2159, 1.0, 1.0, 1.0, 1.0, 1.0, 1.0, 1.0, 1.0, 1.0, 0.5711, 0.3663, 0.2159, 1.0, 0.5711, 0.3663, 0.2159, 1.0, 1.0, 1.0, 1.0, 1.0, 1.0, 1.0, 1.0, 1.0, 1.0, 1.0, 1.0, 1.0, 1.0, 1.0, 1.0, 1.0, 1.0, 1.0, 1.0, 1.0, 1.0, 1.0, 1.0, 1.0, 1.0, 1.0, 1.0, 1.0, 1.0, 1.0, 1.0, 1.0, 1.0, 1.0, 1.0, 1.0, 1.0, 1.0, 1.0, 1.0, 1.0, 1.0, 1.0, 1.0, 1.0, 1.0, 1.0, 1.0, 1.0, 1.0, 1.0, 1.0, 1.0, 1.0, 1.0, 1.0, 1.0, 1.0, 1.0, 1.0, 1.0, 1.0, 1.0, 1.0, 1.0, 1.0, 1.0, 1.0, 1.0, 1.0, 1.0, 1.0, 0.5711, 0.3663, 0.2159, 1.0, 0.5711, 0.3663, 0.2159, 1.0, 0.5711, 0.3663, 0.2159, 1.0, 0.5711, 0.3663, 0.2159, 1.0, 1.0, 1.0, 1.0, 1.0, 1.0, 1.0, 1.0, 1.0, 1.0, 1.0, 1.0, 1.0, 1.0, 1.0, 1.0, 1.0, 1.0, 1.0, 1.0, 1.0, 1.0, 1.0, 1.0, 1.0, 1.0, 1.0, 1.0, 1.0, 1.0, 1.0, 1.0, 1.0, 1.0, 1.0, 1.0, 1.0, 1.0, 1.0, 1.0, 1.0, 1.0, 1.0, 1.0, 1.0, 1.0, 1.0, 1.0, 1.0, 1.0, 1.0, 1.0, 1.0, 1.0, 1.0, 1.0, 1.0, 1.0, 1.0, 1.0, 1.0, 1.0, 1.0, 1.0, 1.0, 1.0, 1.0, 1.0, 1.0, 1.0, 1.0, 1.0, 1.0, 1.0, 1.0, 1.0, 1.0, 1.0, 1.0, 1.0, 1.0, 1.0, 1.0, 1.0, 1.0, 1.0, 1.0, 1.0, 1.0, 1.0, 1.0, 1.0, 1.0, 1.0, 1.0, 1.0, 1.0, 1.0, 1.0, 1.0, 1.0, 1.0, 1.0, 1.0, 1.0, 1.0, 1.0, 1.0, 1.0, 1.0, 1.0, 1.0, 1.0, 1.0, 1.0, 1.0, 1.0, 1.0, 1.0, 1.0, 1.0, 1.0, 1.0, 1.0, 1.0, 1.0, 1.0, 1.0, 1.0, 1.0, 1.0, 1.0, 1.0, 1.0, 1.0, 1.0, 1.0, 1.0, 1.0, 1.0, 1.0, 1.0, 1.0, 1.0, 1.0, 1.0, 1.0, 1.0, 1.0, 1.0, 1.0, 1.0, 1.0, 1.0, 1.0, 1.0, 1.0, 1.0, 1.0, 1.0, 1.0, 1.0, 1.0, 1.0, 1.0, 1.0, 1.0, 1.0, 1.0, 1.0, 1.0, 1.0, 1.0, 1.0, 1.0, 1.0, 1.0, 1.0, 1.0, 1.0, 1.0, 1.0, 1.0, 1.0, 1.0, 1.0, 1.0, 1.0, 1.0, 1.0, 1.0, 1.0, 1.0, 1.0, 1.0, 1.0, 1.0, 1.0, 1.0, 1.0, 1.0, 1.0, 1.0, 1.0, 1.0, 1.0, 1.0, 1.0, 1.0, 1.0, 1.0, 1.0, 1.0, 1.0, 1.0, 1.0, 1.0, 1.0, 1.0, 1.0, 1.0, 1.0, 1.0, 1.0, 1.0, 1.0, 1.0, 1.0, 1.0, 1.0, 1.0, 1.0, 1.0, 1.0, 1.0, 1.0, 1.0, 1.0, 1.0, 1.0, 1.0, 1.0, 1.0, 1.0, 1.0, 1.0, 1.0, 1.0, 1.0, 1.0, 1.0, 1.0, 1.0, 1.0, 1.0, 1.0, 1.0, 1.0, 1.0, 1.0, 1.0, 1.0, 1.0, 1.0, 1.0, 1.0, 1.0, 1.0, 1.0, 1.0, 1.0, 1.0, 1.0, 1.0, 1.0, 1.0, 1.0, 1.0, 1.0, 1.0, 1.0, 1.0, 1.0, 1.0, 1.0, 1.0, 1.0, 1.0, 1.0, 1.0, 1.0, 1.0, 1.0, 1.0, 1.0, 1.0, 1.0, 1.0, 1.0, 1.0, 1.0, 1.0, 1.0, 1.0, 1.0, 1.0, 1.0, 1.0, 1.0, 1.0, 1.0, 1.0, 1.0, 1.0, 1.0, 1.0, 1.0, 1.0, 1.0, 1.0, 1.0, 1.0, 1.0, 1.0, 1.0, 1.0, 1.0, 1.0, 1.0, 1.0, 1.0, 1.0, 1.0, 1.0, 1.0, 1.0, 1.0, 1.0, 1.0, 1.0, 1.0, 1.0, 1.0, 1.0, 1.0, 1.0, 1.0, 1.0, 1.0, 1.0, 1.0, 1.0, 1.0, 1.0, 1.0, 1.0, 1.0, 1.0, 1.0, 1.0, 1.0, 1.0, 1.0, 1.0, 1.0, 0.5711, 0.3663, 0.2159, 1.0, 0.5711, 0.3663, 0.2159, 1.0, 1.0, 1.0, 1.0, 1.0, 0.5906, 0.3968, 0.2502, 1.0, 1.0, 1.0, 1.0, 1.0, 1.0, 1.0, 1.0, 1.0, 1.0, 1.0, 1.0, 1.0, 1.0, 1.0, 1.0, 1.0, 1.0, 1.0, 1.0, 1.0, 1.0, 1.0, 1.0, 1.0, 1.0, 1.0, 1.0, 1.0, 1.0, 1.0, 1.0, 1.0, 0.5711, 0.3663, 0.2159, 1.0, 0.5711, 0.3663, 0.2159, 1.0, 0.5711, 0.3663, 0.2159, 1.0, 0.5711, 0.3663, 0.2159, 1.0, 0.5711, 0.3663, 0.2159, 1.0, 0.5711, 0.3663, 0.2159, 1.0, 0.5711, 0.3663, 0.2159, 1.0, 0.5711, 0.3663, 0.2159, 1.0, 1.0, 1.0, 1.0, 1.0, 1.0, 1.0, 1.0, 1.0, 0.5711, 0.3663, 0.2159, 1.0, 0.5711, 0.3663, 0.2159, 1.0, 1.0, 1.0, 1.0, 1.0, 1.0, 1.0, 1.0, 1.0, 1.0, 1.0, 1.0, 1.0, 1.0, 1.0, 1.0, 1.0, 1.0, 1.0, 1.0, 1.0, 1.0, 1.0, 1.0, 1.0, 1.0, 1.0, 1.0, 1.0, 1.0, 1.0, 1.0, 1.0, 1.0, 1.0, 1.0, 1.0, 1.0, 1.0, 1.0, 1.0, 1.0, 1.0, 1.0, 1.0, 1.0, 1.0, 1.0, 1.0, 1.0, 1.0, 1.0, 1.0, 1.0, 1.0, 1.0, 1.0, 1.0, 1.0, 1.0, 1.0, 1.0, 1.0, 1.0, 1.0, 1.0, 1.0, 1.0, 1.0, 1.0, 1.0, 1.0, 1.0, 1.0, 1.0, 1.0, 1.0, 0.5711, 0.3663, 0.2159, 1.0, 1.0, 1.0, 1.0, 1.0, 1.0, 1.0, 1.0, 1.0, 1.0, 1.0, 1.0, 1.0, 1.0, 1.0, 1.0, 1.0, 1.0, 1.0, 1.0, 1.0, 1.0, 1.0, 1.0, 1.0, 1.0, 1.0, 1.0, 1.0, 1.0, 1.0, 1.0, 1.0, 1.0, 1.0, 1.0, 1.0, 1.0, 1.0, 1.0, 1.0, 1.0, 1.0, 1.0, 1.0, 1.0, 1.0, 1.0, 1.0, 1.0, 1.0, 1.0, 1.0, 1.0, 1.0, 1.0, 1.0, 1.0, 1.0, 1.0, 1.0, 1.0, 1.0, 1.0, 1.0, 1.0, 1.0, 1.0, 1.0, 1.0, 1.0, 1.0, 1.0, 1.0, 1.0, 1.0, 1.0, 1.0, 1.0, 1.0, 1.0, 1.0, 1.0, 1.0, 1.0, 1.0, 1.0, 1.0, 1.0, 1.0, 1.0, 1.0, 1.0, 1.0, 1.0, 1.0, 1.0, 1.0, 1.0, 1.0, 1.0, 1.0, 1.0, 1.0, 1.0, 1.0, 1.0, 1.0, 1.0, 1.0, 1.0, 1.0, 1.0, 1.0, 1.0, 1.0, 1.0, 1.0, 1.0, 1.0, 1.0, 1.0, 1.0, 1.0, 1.0, 1.0, 1.0, 1.0, 1.0, 1.0, 1.0, 1.0, 1.0, 1.0, 1.0, 1.0, 1.0, 1.0, 1.0, 1.0, 1.0, 1.0, 1.0, 1.0, 1.0, 1.0, 1.0, 1.0, 1.0, 0.5711, 0.3663, 0.2159, 1.0, 0.5711, 0.3663, 0.2159, 1.0, 0.5711, 0.3663, 0.2159, 1.0, 0.5711, 0.3663, 0.2159, 1.0, 1.0, 1.0, 1.0, 1.0, 1.0, 1.0, 1.0, 1.0, 1.0, 1.0, 1.0, 1.0, 1.0, 1.0, 1.0, 1.0, 1.0, 1.0, 1.0, 1.0, 1.0, 1.0, 1.0, 1.0, 1.0, 1.0, 1.0, 1.0, 1.0, 1.0, 1.0, 1.0, 1.0, 1.0, 1.0, 1.0, 1.0, 1.0, 1.0, 1.0, 1.0, 1.0, 1.0, 1.0, 1.0, 1.0, 1.0, 1.0, 1.0, 1.0, 1.0, 1.0, 1.0, 1.0, 1.0, 1.0, 1.0, 1.0, 1.0, 1.0, 1.0, 1.0, 1.0, 1.0, 1.0, 1.0, 1.0, 1.0, 1.0, 1.0, 1.0, 1.0, 1.0, 1.0, 1.0, 1.0, 1.0, 1.0, 1.0, 1.0, 1.0, 1.0, 1.0, 1.0, 1.0, 1.0, 1.0, 1.0, 1.0, 1.0, 1.0, 1.0, 1.0, 1.0, 1.0, 1.0, 1.0, 1.0, 1.0, 1.0, 1.0, 1.0, 1.0, 1.0, 1.0, 1.0, 1.0, 1.0, 1.0, 1.0, 1.0, 1.0, 1.0, 1.0, 1.0, 1.0, 1.0, 1.0, 1.0, 1.0, 1.0, 1.0, 1.0, 1.0, 1.0, 1.0, 1.0, 1.0, 0.5711, 0.3663, 0.2159, 1.0, 1.0, 1.0, 1.0, 1.0, 1.0, 1.0, 1.0, 1.0, 0.5711, 0.3663, 0.2159, 1.0, 0.7529, 0.6376, 0.5333, 1.0, 1.0, 0.9911, 0.9911, 1.0, 1.0, 1.0, 1.0, 1.0, 0.5711, 0.3663, 0.2159, 1.0, 0.5711, 0.3663, 0.2159, 1.0, 0.5841, 0.3864, 0.2423, 1.0, 1.0, 1.0, 1.0, 1.0, 0.5711, 0.3663, 0.2159, 1.0, 0.5711, 0.3663, 0.2159, 1.0, 1.0, 1.0, 1.0, 1.0, 1.0, 1.0, 1.0, 1.0, 1.0, 1.0, 1.0, 1.0, 1.0, 1.0, 1.0, 1.0, 1.0, 1.0, 1.0, 1.0, 1.0, 1.0, 1.0, 1.0, 1.0, 1.0, 1.0, 1.0, 1.0, 1.0, 1.0, 1.0, 1.0, 1.0, 1.0, 1.0, 1.0, 1.0, 1.0, 1.0, 1.0, 1.0, 1.0, 1.0, 1.0, 1.0, 1.0, 1.0, 1.0, 1.0, 1.0, 1.0, 1.0, 1.0, 1.0, 1.0, 1.0, 1.0, 1.0, 1.0, 1.0, 1.0, 1.0, 1.0, 1.0, 1.0, 1.0, 1.0, 1.0, 1.0, 1.0, 1.0, 1.0, 1.0, 1.0, 1.0, 1.0, 1.0, 1.0, 1.0, 0.5711, 0.3663, 0.2159, 1.0, 0.5711, 0.3663, 0.2159, 1.0, 1.0, 1.0, 1.0, 1.0, 1.0, 1.0, 1.0, 1.0, 0.5711, 0.3663, 0.2159, 1.0, 0.5711, 0.3663, 0.2159, 1.0, 1.0, 1.0, 1.0, 1.0, 1.0, 1.0, 1.0, 1.0, 0.5906, 0.3968, 0.2502, 1.0, 1.0, 1.0, 1.0, 1.0, 1.0, 1.0, 1.0, 1.0, 1.0, 1.0, 1.0, 1.0, 0.5711, 0.3663, 0.2159, 1.0, 0.5711, 0.3663, 0.2159, 1.0, 0.5711, 0.3663, 0.2159, 1.0, 1.0, 1.0, 1.0, 1.0, 1.0, 1.0, 1.0, 1.0, 1.0, 0.9911, 0.9911, 1.0, 1.0, 1.0, 1.0, 1.0, 1.0, 1.0, 1.0, 1.0, 1.0, 1.0, 1.0, 1.0, 1.0, 1.0, 1.0, 1.0, 0.5711, 0.3663, 0.2159, 1.0, 0.5711, 0.3663, 0.2159, 1.0, 0.7529, 0.6376, 0.5333, 1.0, 0.5841, 0.3864, 0.2423, 1.0, 0.5841, 0.3864, 0.2423, 1.0, 0.5711, 0.3663, 0.2159, 1.0, 0.5906, 0.3968, 0.2502, 1.0, 0.5711, 0.3663, 0.2159, 1.0, 1.0, 0.9911, 0.9911, 1.0, 0.7529, 0.6376, 0.5333, 1.0, 0.5711, 0.3663, 0.2159, 1.0, 0.5711, 0.3663, 0.2159, 1.0, 1.0, 1.0, 1.0, 1.0, 1.0, 1.0, 1.0, 1.0, 1.0, 1.0, 1.0, 1.0, 1.0, 1.0, 1.0, 1.0, 1.0, 1.0, 1.0, 1.0, 1.0, 1.0, 1.0, 1.0, 1.0, 1.0, 1.0, 1.0, 1.0, 1.0, 1.0, 1.0, 1.0, 1.0, 1.0, 1.0, 1.0, 1.0, 1.0, 1.0, 1.0, 1.0, 1.0, 1.0, 1.0, 1.0, 1.0, 1.0, 1.0, 1.0, 1.0, 1.0, 1.0, 1.0, 1.0, 1.0, 1.0, 1.0, 1.0, 1.0, 1.0, 1.0, 1.0, 1.0, 1.0, 1.0, 1.0, 1.0, 1.0, 1.0, 1.0, 1.0, 1.0, 1.0, 1.0, 1.0, 1.0, 1.0, 1.0, 1.0, 1.0, 1.0, 1.0, 1.0, 1.0, 1.0, 1.0, 1.0, 1.0, 1.0, 1.0, 1.0, 1.0, 1.0, 1.0, 1.0, 1.0, 1.0, 1.0, 1.0, 1.0, 1.0, 1.0, 1.0, 0.5711, 0.3663, 0.2159, 1.0, 1.0, 1.0, 1.0, 1.0, 1.0, 1.0, 1.0, 1.0, 0.5711, 0.3663, 0.2159, 1.0, 1.0, 1.0, 1.0, 1.0, 0.5711, 0.3663, 0.2159, 1.0, 0.5711, 0.3663, 0.2159, 1.0, 1.0, 1.0, 1.0, 1.0, 1.0, 1.0, 1.0, 1.0, 0.5711, 0.3663, 0.2159, 1.0, 0.5711, 0.3663, 0.2159, 1.0, 1.0, 1.0, 1.0, 1.0, 1.0, 1.0, 1.0, 1.0, 0.5711, 0.3663, 0.2159, 1.0, 0.5711, 0.3663, 0.2159, 1.0, 1.0, 1.0, 1.0, 1.0, 1.0, 1.0, 1.0, 1.0, 1.0, 1.0, 1.0, 1.0, 1.0, 1.0, 1.0, 1.0, 1.0, 1.0, 1.0, 1.0, 0.5711, 0.3663, 0.2159, 1.0, 1.0, 1.0, 1.0, 1.0, 1.0, 1.0, 1.0, 1.0, 0.5711, 0.3663, 0.2159, 1.0, 0.5711, 0.3663, 0.2159, 1.0, 1.0, 1.0, 1.0, 1.0, 1.0, 1.0, 1.0, 1.0, 0.5711, 0.3663, 0.2159, 1.0, 0.5711, 0.3663, 0.2159, 1.0, 1.0, 1.0, 1.0, 1.0, 1.0, 1.0, 1.0, 1.0, 0.5711, 0.3663, 0.2159, 1.0, 1.0, 1.0, 1.0, 1.0, 1.0, 1.0, 1.0, 1.0, 1.0, 1.0, 1.0, 1.0, 1.0, 1.0, 1.0, 1.0, 1.0, 1.0, 1.0, 1.0, 1.0, 1.0, 1.0, 1.0, 1.0, 1.0, 1.0, 1.0, 1.0, 1.0, 1.0, 1.0, 1.0, 1.0, 1.0, 1.0, 1.0, 1.0, 1.0, 1.0, 1.0, 1.0, 1.0, 1.0, 1.0, 1.0, 1.0, 1.0, 1.0, 1.0, 1.0, 1.0, 1.0, 1.0, 1.0, 1.0, 1.0, 1.0, 1.0, 1.0, 1.0, 1.0, 1.0, 1.0, 0.5711, 0.3663, 0.2159, 1.0, 0.5711, 0.3663, 0.2159, 1.0, 0.5711, 0.3663, 0.2159, 1.0, 0.5711, 0.3663, 0.2159, 1.0, 1.0, 1.0, 1.0, 1.0, 1.0, 1.0, 1.0, 1.0, 1.0, 1.0, 1.0, 1.0, 1.0, 1.0, 1.0, 1.0, 1.0, 1.0, 1.0, 1.0, 1.0, 1.0, 1.0, 1.0, 1.0, 1.0, 1.0, 1.0, 1.0, 1.0, 1.0, 1.0, 1.0, 1.0, 1.0, 1.0, 1.0, 1.0, 1.0, 1.0, 1.0, 1.0, 1.0, 1.0, 1.0, 1.0, 1.0, 1.0, 1.0, 1.0, 1.0, 1.0, 1.0, 1.0, 1.0, 1.0, 1.0, 1.0, 1.0, 1.0, 1.0, 1.0, 1.0, 1.0, 1.0, 1.0, 1.0, 1.0, 1.0, 1.0, 1.0, 1.0, 1.0, 1.0, 1.0, 1.0, 1.0, 1.0, 1.0, 1.0, 1.0, 1.0, 1.0, 1.0, 1.0, 1.0, 1.0, 1.0, 1.0, 1.0, 1.0, 1.0, 1.0, 1.0, 1.0, 1.0, 1.0, 1.0, 1.0, 1.0, 1.0, 1.0, 1.0, 1.0, 1.0, 1.0, 1.0, 1.0, 1.0, 1.0, 1.0, 1.0, 1.0, 1.0, 1.0, 1.0, 1.0, 1.0, 1.0, 1.0, 1.0, 1.0, 1.0, 1.0, 1.0, 1.0, 1.0, 1.0, 1.0, 1.0, 1.0, 1.0, 1.0, 1.0, 1.0, 1.0, 1.0, 1.0, 1.0, 1.0, 1.0, 1.0, 1.0, 1.0, 1.0, 1.0, 1.0, 1.0, 1.0, 1.0, 1.0, 1.0, 1.0, 1.0, 1.0, 1.0, 1.0, 1.0, 1.0, 1.0, 1.0, 1.0, 1.0, 1.0, 1.0, 1.0, 1.0, 1.0, 1.0, 1.0, 1.0, 1.0, 1.0, 1.0, 1.0, 1.0, 1.0, 1.0, 1.0, 1.0, 1.0, 1.0, 1.0, 1.0, 1.0, 1.0, 1.0, 1.0, 1.0, 1.0, 1.0, 1.0, 1.0, 1.0, 1.0, 1.0, 1.0, 1.0, 1.0, 1.0, 1.0, 1.0, 1.0, 1.0, 1.0, 1.0, 1.0, 1.0, 1.0, 1.0, 1.0, 1.0, 1.0, 1.0, 1.0, 1.0, 1.0, 1.0, 1.0, 1.0, 1.0, 1.0, 1.0, 1.0, 1.0, 1.0, 1.0, 1.0, 1.0, 1.0, 1.0, 1.0, 1.0, 1.0, 1.0, 1.0, 1.0, 1.0, 1.0, 1.0, 1.0, 1.0, 1.0, 1.0, 1.0, 1.0, 1.0, 1.0, 1.0, 1.0, 1.0, 1.0, 1.0, 1.0, 1.0, 1.0, 1.0, 1.0, 1.0, 1.0, 1.0, 1.0, 1.0, 1.0, 1.0, 1.0, 1.0, 1.0, 1.0, 1.0, 1.0, 1.0, 1.0, 1.0, 1.0, 1.0, 1.0, 1.0, 1.0, 1.0, 1.0, 1.0, 1.0, 1.0, 1.0, 1.0, 1.0, 1.0, 1.0, 1.0, 1.0, 1.0, 1.0, 1.0, 1.0, 1.0, 1.0, 1.0, 1.0, 1.0, 1.0, 1.0, 1.0, 1.0, 1.0, 1.0, 1.0, 1.0, 1.0, 1.0, 1.0, 1.0, 1.0, 1.0, 1.0, 1.0, 1.0, 1.0, 1.0, 1.0, 1.0, 1.0, 1.0, 1.0, 1.0, 1.0, 1.0, 1.0, 1.0, 1.0, 1.0, 1.0, 1.0, 1.0, 1.0, 1.0, 1.0, 1.0, 1.0, 1.0, 1.0, 1.0, 1.0, 1.0, 1.0, 1.0, 1.0, 1.0, 1.0, 1.0, 1.0, 1.0, 1.0, 1.0, 1.0, 1.0, 1.0, 1.0, 1.0, 1.0, 1.0, 1.0, 1.0, 1.0, 0.5711, 0.3663, 0.2159, 1.0, 0.5906, 0.3968, 0.2502, 1.0, 1.0, 1.0, 1.0, 1.0, 0.5711, 0.3663, 0.2159, 1.0, 1.0, 1.0, 1.0, 1.0, 1.0, 1.0, 1.0, 1.0, 1.0, 1.0, 1.0, 1.0, 1.0, 1.0, 1.0, 1.0, 1.0, 1.0, 1.0, 1.0, 1.0, 1.0, 1.0, 1.0, 1.0, 1.0, 1.0, 1.0, 1.0, 1.0, 1.0, 1.0, 0.5711, 0.3663, 0.2159, 1.0, 0.5711, 0.3663, 0.2159, 1.0, 0.5711, 0.3663, 0.2159, 1.0, 0.5711, 0.3663, 0.2159, 1.0, 0.5711, 0.3663, 0.2159, 1.0, 0.5711, 0.3663, 0.2159, 1.0, 0.5711, 0.3663, 0.2159, 1.0, 0.5711, 0.3663, 0.2159, 1.0, 1.0, 1.0, 1.0, 1.0, 0.5711, 0.3663, 0.2159, 1.0, 0.5711, 0.3663, 0.2159, 1.0, 1.0, 1.0, 1.0, 1.0, 1.0, 1.0, 1.0, 1.0, 1.0, 1.0, 1.0, 1.0, 1.0, 1.0, 1.0, 1.0, 1.0, 1.0, 1.0, 1.0, 1.0, 1.0, 1.0, 1.0, 1.0, 1.0, 1.0, 1.0, 1.0, 1.0, 1.0, 1.0, 1.0, 1.0, 1.0, 1.0, 1.0, 1.0, 1.0, 1.0, 1.0, 1.0, 1.0, 1.0, 1.0, 1.0, 1.0, 1.0, 1.0, 1.0, 1.0, 1.0, 1.0, 1.0, 1.0, 1.0, 1.0, 1.0, 1.0, 1.0, 1.0, 1.0, 1.0, 1.0, 1.0, 1.0, 1.0, 1.0, 1.0, 1.0, 1.0, 1.0, 1.0, 1.0, 1.0, 1.0, 1.0, 1.0, 1.0, 1.0, 0.5711, 0.3663, 0.2159, 1.0, 1.0, 1.0, 1.0, 1.0, 1.0, 1.0, 1.0, 1.0, 1.0, 1.0, 1.0, 1.0, 1.0, 1.0, 1.0, 1.0, 1.0, 1.0, 1.0, 1.0, 1.0, 1.0, 1.0, 1.0, 1.0, 1.0, 1.0, 1.0, 1.0, 1.0, 1.0, 1.0, 1.0, 1.0, 1.0, 1.0, 1.0, 1.0, 1.0, 1.0, 1.0, 1.0, 1.0, 1.0, 1.0, 1.0, 1.0, 1.0, 1.0, 1.0, 1.0, 1.0, 1.0, 1.0, 1.0, 1.0, 1.0, 1.0, 1.0, 1.0, 1.0, 1.0, 1.0, 1.0, 1.0, 1.0, 1.0, 1.0, 1.0, 1.0, 1.0, 1.0, 1.0, 1.0, 1.0, 1.0, 1.0, 1.0, 1.0, 1.0, 1.0, 1.0, 1.0, 1.0, 1.0, 1.0, 1.0, 1.0, 1.0, 1.0, 1.0, 1.0, 1.0, 1.0, 1.0, 1.0, 1.0, 1.0, 1.0, 1.0, 1.0, 1.0, 1.0, 1.0, 1.0, 1.0, 1.0, 1.0, 1.0, 1.0, 1.0, 1.0, 1.0, 1.0, 1.0, 1.0, 1.0, 1.0, 1.0, 1.0, 1.0, 1.0, 1.0, 1.0, 1.0, 1.0, 1.0, 1.0, 1.0, 1.0, 1.0, 1.0, 1.0, 1.0, 1.0, 1.0, 1.0, 1.0, 1.0, 1.0, 1.0, 1.0, 1.0, 1.0, 1.0, 1.0, 1.0, 1.0])
me_cube.materials.append(mat_material)
me_cube.use_mirror_vertex_groups = False
me_cube.use_paint_bone_selection = False
me_cube.use_paint_mask_vertex = True
me_cube.update()
arm_armature = bpy.data.armatures.new('Armature')  # bones are not reproduced

# ---- objects
ob_cube = bpy.data.objects.new('Cube', me_cube)
ob_light = bpy.data.objects.new('Light', light_light)
ob_camera = bpy.data.objects.new('Camera', cam_camera)
ob_armature = bpy.data.objects.new('Armature', arm_armature)

# ---- transforms, parenting, visibility, modifiers, constraints
ob_cube.location = (0.0, 0.0, 0.0)
ob_cube.scale = (0.2494, 0.2494, 0.2494)
ob_cube.lock_rotations_4d = False
ob_cube.empty_display_type = 'ARROWS'
ob_cube.lineart.crease_threshold = 0.0
ob_light.location = (4.076, 1.005, 5.904)
ob_light.rotation_euler = (0.6503, 0.05522, 1.866)
ob_light.lock_rotations_4d = False
ob_light.empty_display_type = 'ARROWS'
ob_light.color = (0.0, 0.0, 0.0, 0.0)
ob_light.lineart.crease_threshold = 0.0
ob_camera.location = (7.359, -6.926, 4.958)
ob_camera.rotation_euler = (1.109, 0.0, 0.8149)
ob_camera.lock_rotations_4d = False
ob_camera.empty_display_type = 'ARROWS'
ob_camera.color = (0.0, 0.0, 0.0, 0.0)
ob_camera.display_type = 'WIRE'
ob_camera.lineart.crease_threshold = 0.0
ob_armature.location = (0.0, 0.0, -0.414)
ob_armature.show_in_front = True

# ---- collection membership
col_collection.objects.link(ob_cube)
col_collection.objects.link(ob_light)
col_collection.objects.link(ob_camera)
col_collection.objects.link(ob_armature)

# ---- scene / render settings (as saved in the file)
scene.camera = ob_camera
scene.frame_start = 1; scene.frame_end = 250; scene.frame_set(1)
scene.render.engine = 'BLENDER_EEVEE_NEXT'
scene.render.bake_bias = 0.0
scene.render.bake_samples = 0
scene.cycles.sampling_pattern = 'TABULATED_SOBOL'
scene.eevee.use_volume_custom_range = False
bpy.context.view_layer.update()
